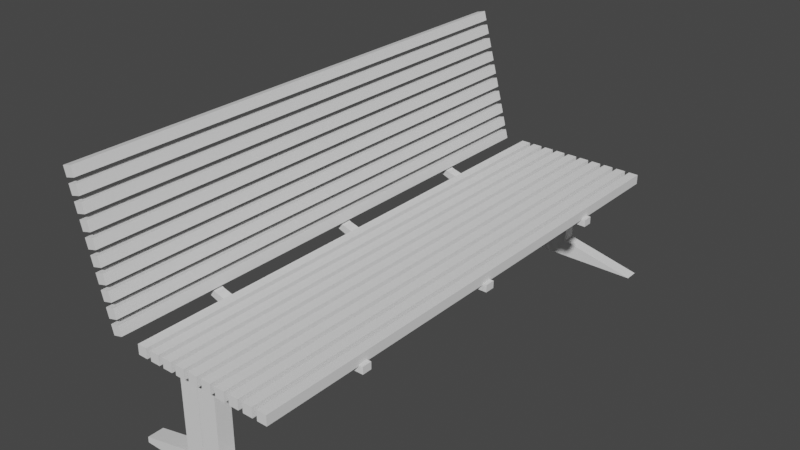 # Source: Bench.blend  (saved by Blender 2.80.75; exported with 4.5.12 LTS)
import bpy
from mathutils import Matrix  # noqa: F401  (used for matrix-valued properties, if any)

bpy.ops.wm.read_factory_settings(use_empty=True)
scene = bpy.context.scene
scene.name = 'Scene'

# ---- collections
col_collection = bpy.data.collections.new('Collection'); scene.collection.children.link(col_collection)

# ---- world
world_world = bpy.data.worlds.new('World'); scene.world = world_world
world_world.use_nodes = True; world_world.node_tree.nodes.clear()
_N = world_world.node_tree.nodes; _L = world_world.node_tree.links
n0 = _N.new('ShaderNodeOutputWorld'); n0.name = 'World Output'; n0.location = (300, 300)
n1 = _N.new('ShaderNodeBackground'); n1.name = 'Background'; n1.location = (10, 300)
n1.inputs[0].default_value = (0.05088, 0.05088, 0.05088, 1.0)
_L.new(n1.outputs[0], n0.inputs[0])
n0.is_active_output = True
world_world.color = (0.05088, 0.05088, 0.05088)
world_world.use_sun_shadow = False
world_world.sun_shadow_jitter_overblur = 0.0

# ---- meshes
me_cube_001 = bpy.data.meshes.new('Cube.001')
me_cube_001.from_pydata([(-0.7271, -1.0, -1.0), (-0.7271, 1.0, -1.0), (1.0, -1.0, -0.9998), (1.0, 1.0, -0.9998), (-0.3463, -0.6918, -0.0003724), (0.9031, -0.6918, -0.0003724), (-0.3463, -0.6918, -0.07409), (0.9031, -0.6918, -0.07409), (-0.3463, -0.6511, -0.0003724), (-0.3463, -0.6511, -0.07409), (0.9031, -0.6511, -0.0003724), (0.9031, -0.6511, -0.07409), (-0.3463, 0.6918, -0.0003724), (-0.3463, 0.6918, -0.07409), (0.9031, 0.6918, -0.0003724), (0.9031, 0.6918, -0.07409), (0.9031, 0.6511, -0.0003724), (0.9031, 0.6511, -0.07409), (-0.3463, 0.6511, -0.0003724), (-0.3463, 0.6511, -0.07409), (0.9031, 0.0217, -0.0003724), (0.9031, -0.0217, -0.0003724), (0.9031, 0.0217, -0.07409), (0.9031, -0.0217, -0.07409), (-0.3463, -0.0217, -0.0003724), (-0.3463, 0.0217, -0.0003724), (-0.3463, -0.0217, -0.07409), (-0.3463, 0.0217, -0.07409), (-0.6664, -0.6918, -0.005305), (-0.7282, -0.6918, -0.06915), (-0.6664, -0.6511, -0.005305), (-0.7282, -0.6511, -0.06915), (-0.6664, 0.6511, -0.005305), (-0.6664, 0.6918, -0.005305), (-0.7282, 0.6511, -0.06915), (-0.7282, 0.6918, -0.06915), (-0.6664, -0.0217, -0.005305), (-0.6664, 0.0217, -0.005305), (-0.7282, -0.0217, -0.06915), (-0.7282, 0.0217, -0.06915), (-0.7977, -0.6918, 0.03158), (-0.9197, -0.6918, -0.0002212), (-0.7977, -0.6511, 0.03158), (-0.9197, -0.6511, -0.0002212), (-0.7977, 0.6511, 0.03158), (-0.7977, 0.6918, 0.03158), (-0.9197, 0.6511, -0.0002211), (-0.9197, 0.6918, -0.000221), (-0.7977, -0.0217, 0.03158), (-0.7977, 0.0217, 0.03158), (-0.9197, -0.0217, -0.0002211), (-0.9197, 0.0217, -0.0002211), (-0.9095, -0.6918, 0.08409), (-1.007, -0.6918, 0.0546), (-0.9095, -0.6511, 0.08409), (-1.007, -0.6511, 0.0546), (-0.9095, 0.6511, 0.08409), (-0.9095, 0.6918, 0.08409), (-1.007, 0.6511, 0.0546), (-1.007, 0.6918, 0.0546), (-0.9095, -0.0217, 0.08409), (-0.9095, 0.0217, 0.08409), (-1.007, -0.0217, 0.0546), (-1.007, 0.0217, 0.0546), (-0.927, -0.6918, 0.1404), (-0.9694, -0.6918, 0.2823), (-0.927, -0.6511, 0.1404), (-0.9694, -0.6511, 0.2823), (-0.927, 0.6511, 0.1404), (-0.927, 0.6918, 0.1404), (-0.9694, 0.6511, 0.2823), (-0.9694, 0.6918, 0.2823), (-0.927, -0.0217, 0.1404), (-0.927, 0.0217, 0.1404), (-0.9694, -0.0217, 0.2823), (-0.9694, 0.0217, 0.2823), (0.1957, 1.0, -1.0), (-0.1957, 1.0, -1.0), (-0.1957, -1.0, -1.0), (0.1957, -1.0, -1.0), (0.182, -1.014, -0.07409), (-0.182, -1.014, -0.07409), (-0.182, 1.014, -0.07359), (0.182, 1.014, -0.07359), (-0.1957, -0.6918, -0.0003724), (0.1957, -0.6918, -0.0003724), (-0.1957, -0.6511, -0.0003724), (0.1957, -0.6511, -0.0003724), (-0.1957, 0.6918, -0.0003724), (0.1957, 0.6918, -0.0003724), (-0.1957, 0.6511, -0.0003724), (0.1957, 0.6511, -0.0003724), (-0.1957, 0.0217, -0.0003724), (0.1957, 0.0217, -0.0003724), (-0.1957, -0.0217, -0.0003724), (0.1957, -0.0217, -0.0003724), (-0.7271, 1.0, -0.9429), (-0.7271, -1.0, -0.9429), (-0.1957, 1.0, -0.8163), (0.1957, 1.0, -0.8163), (0.1957, -1.0, -0.8163), (-0.1957, -1.0, -0.8163), (-0.7271, 1.059, -0.9429), (-0.7271, 1.059, -1.0), (-0.1957, 1.059, -1.0), (1.0, 1.059, -0.9998), (0.1957, 1.059, -1.0), (-0.182, 1.045, -0.07309), (0.182, 1.045, -0.07309), (-0.1957, 1.059, -0.8163), (0.1957, 1.059, -0.8163), (1.0, -1.066, -0.9998), (0.1957, -1.066, -1.0), (-0.7271, -1.066, -1.0), (-0.1957, -1.066, -1.0), (0.182, -1.052, -0.07409), (-0.182, -1.052, -0.07409), (0.1957, -1.066, -0.8163), (-0.1957, -1.066, -0.8163), (-0.7271, -1.066, -0.9429), (0.822, -0.6918, -0.0003724), (0.9031, -0.6918, -0.0003724), (0.822, -0.6511, -0.0003724), (0.9031, -0.6511, -0.0003724), (0.822, 0.6918, -0.0003724), (0.9031, 0.6918, -0.0003724), (0.822, 0.6511, -0.0003724), (0.9031, 0.6511, -0.0003724), (0.822, 0.0217, -0.0003724), (0.9031, 0.0217, -0.0003724), (0.822, -0.0217, -0.0003724), (0.9031, -0.0217, -0.0003724), (0.7248, -0.6918, -0.0003724), (0.7248, -0.6511, -0.0003724), (0.7248, 0.6918, -0.0003724), (0.7248, 0.6511, -0.0003724), (0.7248, 0.0217, -0.0003724), (0.7248, -0.0217, -0.0003724), (0.1957, -1.0, -0.07409), (-0.1957, -1.0, -0.07409), (0.1957, -1.066, -0.07409), (-0.1957, -1.066, -0.07409), (0.182, -1.014, -0.02409), (-0.182, -1.014, -0.02409), (0.182, -1.052, -0.02409), (-0.182, -1.052, -0.02409), (-0.1957, 1.0, -0.07409), (0.1957, 1.0, -0.07409), (-0.1957, 1.059, -0.07409), (0.1957, 1.059, -0.07409), (-0.182, 1.014, -0.02359), (0.182, 1.014, -0.02359), (-0.182, 1.045, -0.02309), (0.182, 1.045, -0.02309), (0.003914, 1.0, -1.0), (-0.003914, 1.0, -1.0), (-0.003914, 1.0, -0.07409), (0.003914, 1.0, -0.07409), (0.003914, 1.059, -1.0), (-0.003914, 1.059, -1.0), (-0.003914, 1.059, -0.07409), (0.003914, 1.059, -0.07409), (-0.003914, 1.059, -0.8163), (0.003914, 1.059, -0.8163), (-0.003914, 1.0, -0.8163), (0.003914, 1.0, -0.8163), (-0.00364, 1.045, -0.07309), (0.00364, 1.045, -0.07309), (-0.00364, 1.045, -0.02309), (0.00364, 1.045, -0.02309), (-0.003914, -1.0, -1.0), (0.003914, -1.0, -1.0), (0.003914, -1.0, -0.07409), (-0.003914, -1.0, -0.07409), (-0.003914, -1.066, -1.0), (0.003914, -1.066, -1.0), (0.003914, -1.066, -0.07409), (-0.003914, -1.066, -0.07409), (0.003914, -1.066, -0.8163), (-0.003914, -1.066, -0.8163), (0.003914, -1.0, -0.8163), (-0.003914, -1.0, -0.8163), (0.00364, -1.014, -0.07409), (-0.00364, -1.014, -0.07409), (0.00364, -1.052, -0.07409), (-0.00364, -1.052, -0.07409), (0.00364, -1.014, -0.02409), (-0.00364, -1.014, -0.02409), (0.00364, -1.052, -0.02409), (-0.00364, -1.052, -0.02409), (-0.003914, -1.054, -1.0), (0.003914, -1.054, -1.0), (0.003914, -1.054, -0.07409), (-0.003914, -1.054, -0.07409), (0.003914, -1.054, -0.8163), (-0.003914, -1.054, -0.8163), (0.00364, -1.041, -0.07409), (-0.00364, -1.041, -0.07409), (0.003914, 1.046, -1.0), (-0.003914, 1.046, -1.0), (-0.003914, 1.046, -0.07409), (0.003914, 1.046, -0.07409), (-0.003914, 1.046, -0.8163), (0.003914, 1.046, -0.8163), (-0.00364, 1.032, -0.07309), (0.00364, 1.032, -0.07309)], [], [(11, 10, 5, 7), (86, 8, 4, 84), (6, 4, 28, 29), (19, 18, 32, 34), (15, 14, 16, 17), (88, 12, 18, 90), (27, 26, 38, 39), (22, 20, 21, 23), (92, 25, 24, 94), (28, 30, 42, 40), (37, 39, 51, 49), (32, 33, 45, 44), (25, 27, 39, 37), (4, 8, 30, 28), (13, 19, 34, 35), (8, 9, 31, 30), (18, 12, 33, 32), (9, 6, 29, 31), (24, 25, 37, 36), (26, 24, 36, 38), (12, 13, 35, 33), (40, 42, 54, 52), (49, 51, 63, 61), (44, 45, 57, 56), (36, 37, 49, 48), (35, 34, 46, 47), (31, 29, 41, 43), (39, 38, 50, 51), (33, 35, 47, 45), (30, 31, 43, 42), (38, 36, 48, 50), (29, 28, 40, 41), (34, 32, 44, 46), (61, 63, 75, 73), (56, 57, 69, 68), (58, 56, 68, 70), (48, 49, 61, 60), (47, 46, 58, 59), (43, 41, 53, 55), (51, 50, 62, 63), (45, 47, 59, 57), (42, 43, 55, 54), (50, 48, 60, 62), (41, 40, 52, 53), (46, 44, 56, 58), (65, 64, 66, 67), (70, 68, 69, 71), (74, 72, 73, 75), (52, 54, 66, 64), (60, 61, 73, 72), (59, 58, 70, 71), (55, 53, 65, 67), (63, 62, 74, 75), (57, 59, 71, 69), (54, 55, 67, 66), (62, 60, 72, 74), (53, 52, 64, 65), (136, 93, 95, 137), (93, 92, 94, 95), (134, 89, 91, 135), (89, 88, 90, 91), (133, 87, 85, 132), (87, 86, 84, 85), (77, 1, 103, 104), (101, 97, 119, 118), (100, 138, 140, 117), (79, 2, 111, 112), (3, 76, 106, 105), (1, 96, 102, 103), (2, 100, 117, 111), (163, 161, 149, 110), (158, 163, 110, 106), (103, 102, 109, 104), (106, 110, 105), (98, 146, 148, 109), (96, 98, 109, 102), (155, 77, 104, 159), (107, 82, 150, 152), (147, 99, 110, 149), (99, 3, 105, 110), (3, 99, 76), (157, 165, 99, 147), (155, 164, 98, 77), (179, 177, 141, 118), (174, 179, 118, 114), (111, 117, 112), (114, 118, 119, 113), (81, 116, 145, 143), (97, 0, 113, 119), (139, 101, 118, 141), (0, 78, 114, 113), (171, 79, 112, 175), (2, 79, 100), (0, 97, 101, 78), (173, 181, 101, 139), (171, 180, 100, 79), (10, 123, 121, 5), (14, 125, 127, 16), (20, 129, 131, 21), (122, 133, 132, 120), (124, 134, 135, 126), (128, 136, 137, 130), (127, 125, 124, 126), (96, 1, 77, 98), (123, 122, 120, 121), (131, 129, 128, 130), (18, 90, 91, 135, 126, 127, 16, 17, 19), (125, 14, 15, 13, 12, 88, 89, 134, 124), (19, 13, 15, 17), (94, 24, 26, 23, 21, 131, 130, 137, 95), (25, 92, 93, 136, 128, 129, 20, 22, 27), (22, 23, 26, 27), (84, 4, 6, 7, 5, 121, 120, 132, 85), (123, 122, 133, 87, 86, 8, 9, 11, 10), (11, 7, 6, 9), (182, 80, 138, 172), (185, 116, 141, 177), (80, 115, 140, 138), (116, 81, 139, 141), (187, 143, 145, 189), (184, 115, 144, 188), (115, 80, 142, 144), (143, 187, 186, 142, 151, 150), (83, 82, 146, 156, 157, 147), (167, 108, 149, 161), (82, 107, 148, 146), (108, 83, 147, 149), (150, 151, 153, 169, 168, 152), (82, 83, 151, 150), (83, 108, 153, 151), (166, 107, 152, 168), (142, 80, 83, 151), (81, 143, 150, 82), (80, 182, 183, 81, 82, 83), (108, 167, 169, 153), (167, 166, 168, 169), (107, 166, 160, 148), (159, 162, 202, 199), (76, 99, 165, 154), (154, 165, 164, 155), (146, 98, 164, 156), (156, 164, 165, 157), (76, 154, 158, 106), (154, 155, 159, 158), (104, 109, 162, 159), (162, 160, 200, 202), (109, 148, 160, 162), (167, 161, 201, 205), (116, 185, 189, 145), (185, 184, 188, 189), (142, 186, 188, 144), (186, 187, 189, 188), (115, 184, 176, 140), (174, 175, 191, 190), (81, 183, 173, 139), (183, 182, 172, 173), (78, 101, 181, 170), (170, 181, 180, 171), (138, 100, 180, 172), (172, 180, 181, 173), (78, 170, 174, 114), (170, 171, 175, 174), (112, 117, 178, 175), (176, 184, 196, 192), (117, 140, 176, 178), (179, 174, 190, 195), (196, 197, 193, 192), (191, 194, 195, 190), (194, 192, 193, 195), (178, 176, 192, 194), (185, 177, 193, 197), (175, 178, 194, 191), (177, 179, 195, 193), (184, 185, 197, 196), (204, 205, 201, 200), (199, 202, 203, 198), (202, 200, 201, 203), (166, 167, 205, 204), (161, 163, 203, 201), (160, 166, 204, 200), (163, 158, 198, 203), (158, 159, 199, 198)])
_uv = me_cube_001.uv_layers.new(name='UVMap')
_uv.uv.foreach_set('vector', [0.5809, 0.6667, 0.625, 0.6667, 0.625, 0.6667, 0.5809, 0.6667, 0.7917, 0.6667, 0.875, 0.6667, 0.875, 0.6667, 0.7917, 0.6667, 0.5809, 0.08333, 0.625, 0.08333, 0.625, 0.08333, 0.5809, 0.08333, 0.5809, 0.1667, 0.625, 0.1667, 0.625, 0.1667, 0.5809, 0.1667, 0.5809, 0.5833, 0.625, 0.5833, 0.625, 0.5833, 0.5809, 0.5833, 0.7917, 0.5833, 0.875, 0.5833, 0.875, 0.5833, 0.7917, 0.5833, 0.5809, 0.1389, 0.5809, 0.1111, 0.5809, 0.1111, 0.5809, 0.1389, 0.5809, 0.6111, 0.625, 0.6111, 0.625, 0.6389, 0.5809, 0.6389, 0.7917, 0.6111, 0.875, 0.6111, 0.875, 0.6389, 0.7917, 0.6389, 0.875, 0.6667, 0.875, 0.6667, 0.875, 0.6667, 0.875, 0.6667, 0.625, 0.1389, 0.5809, 0.1389, 0.5809, 0.1389, 0.625, 0.1389, 0.875, 0.5833, 0.875, 0.5833, 0.875, 0.5833, 0.875, 0.5833, 0.625, 0.1389, 0.5809, 0.1389, 0.5809, 0.1389, 0.625, 0.1389, 0.875, 0.6667, 0.875, 0.6667, 0.875, 0.6667, 0.875, 0.6667, 0.5809, 0.1667, 0.5809, 0.1667, 0.5809, 0.1667, 0.5809, 0.1667, 0.625, 0.08333, 0.5809, 0.08333, 0.5809, 0.08333, 0.625, 0.08333, 0.875, 0.5833, 0.875, 0.5833, 0.875, 0.5833, 0.875, 0.5833, 0.5809, 0.08333, 0.5809, 0.08333, 0.5809, 0.08333, 0.5809, 0.08333, 0.875, 0.6389, 0.875, 0.6111, 0.875, 0.6111, 0.875, 0.6389, 0.5809, 0.1111, 0.625, 0.1111, 0.625, 0.1111, 0.5809, 0.1111, 0.625, 0.1667, 0.5809, 0.1667, 0.5809, 0.1667, 0.625, 0.1667, 0.875, 0.6667, 0.875, 0.6667, 0.875, 0.6667, 0.875, 0.6667, 0.625, 0.1389, 0.5809, 0.1389, 0.5809, 0.1389, 0.625, 0.1389, 0.875, 0.5833, 0.875, 0.5833, 0.875, 0.5833, 0.875, 0.5833, 0.875, 0.6389, 0.875, 0.6111, 0.875, 0.6111, 0.875, 0.6389, 0.5809, 0.1667, 0.5809, 0.1667, 0.5809, 0.1667, 0.5809, 0.1667, 0.5809, 0.08333, 0.5809, 0.08333, 0.5809, 0.08333, 0.5809, 0.08333, 0.5809, 0.1389, 0.5809, 0.1111, 0.5809, 0.1111, 0.5809, 0.1389, 0.625, 0.1667, 0.5809, 0.1667, 0.5809, 0.1667, 0.625, 0.1667, 0.625, 0.08333, 0.5809, 0.08333, 0.5809, 0.08333, 0.625, 0.08333, 0.5809, 0.1111, 0.625, 0.1111, 0.625, 0.1111, 0.5809, 0.1111, 0.5809, 0.08333, 0.625, 0.08333, 0.625, 0.08333, 0.5809, 0.08333, 0.5809, 0.1667, 0.625, 0.1667, 0.625, 0.1667, 0.5809, 0.1667, 0.625, 0.1389, 0.5809, 0.1389, 0.5809, 0.1389, 0.625, 0.1389, 0.875, 0.5833, 0.875, 0.5833, 0.875, 0.5833, 0.875, 0.5833, 0.5809, 0.1667, 0.625, 0.1667, 0.625, 0.1667, 0.5809, 0.1667, 0.875, 0.6389, 0.875, 0.6111, 0.875, 0.6111, 0.875, 0.6389, 0.5809, 0.1667, 0.5809, 0.1667, 0.5809, 0.1667, 0.5809, 0.1667, 0.5809, 0.08333, 0.5809, 0.08333, 0.5809, 0.08333, 0.5809, 0.08333, 0.5809, 0.1389, 0.5809, 0.1111, 0.5809, 0.1111, 0.5809, 0.1389, 0.625, 0.1667, 0.5809, 0.1667, 0.5809, 0.1667, 0.625, 0.1667, 0.625, 0.08333, 0.5809, 0.08333, 0.5809, 0.08333, 0.625, 0.08333, 0.5809, 0.1111, 0.625, 0.1111, 0.625, 0.1111, 0.5809, 0.1111, 0.5809, 0.08333, 0.625, 0.08333, 0.625, 0.08333, 0.5809, 0.08333, 0.5809, 0.1667, 0.625, 0.1667, 0.625, 0.1667, 0.5809, 0.1667, 0.5809, 0.08333, 0.625, 0.08333, 0.625, 0.08333, 0.5809, 0.08333, 0.5809, 0.1667, 0.625, 0.1667, 0.625, 0.1667, 0.5809, 0.1667, 0.5809, 0.1111, 0.625, 0.1111, 0.625, 0.1389, 0.5809, 0.1389, 0.875, 0.6667, 0.875, 0.6667, 0.875, 0.6667, 0.875, 0.6667, 0.875, 0.6389, 0.875, 0.6111, 0.875, 0.6111, 0.875, 0.6389, 0.5809, 0.1667, 0.5809, 0.1667, 0.5809, 0.1667, 0.5809, 0.1667, 0.5809, 0.08333, 0.5809, 0.08333, 0.5809, 0.08333, 0.5809, 0.08333, 0.5809, 0.1389, 0.5809, 0.1111, 0.5809, 0.1111, 0.5809, 0.1389, 0.625, 0.1667, 0.5809, 0.1667, 0.5809, 0.1667, 0.625, 0.1667, 0.625, 0.08333, 0.5809, 0.08333, 0.5809, 0.08333, 0.625, 0.08333, 0.5809, 0.1111, 0.625, 0.1111, 0.625, 0.1111, 0.5809, 0.1111, 0.5809, 0.08333, 0.625, 0.08333, 0.625, 0.08333, 0.5809, 0.08333, 0.6528, 0.6111, 0.7083, 0.6111, 0.7083, 0.6389, 0.6528, 0.6389, 0.7083, 0.6111, 0.7917, 0.6111, 0.7917, 0.6389, 0.7083, 0.6389, 0.6528, 0.5833, 0.7083, 0.5833, 0.7083, 0.5833, 0.6528, 0.5833, 0.7083, 0.5833, 0.7917, 0.5833, 0.7917, 0.5833, 0.7083, 0.5833, 0.6528, 0.6667, 0.7083, 0.6667, 0.7083, 0.6667, 0.6528, 0.6667, 0.7083, 0.6667, 0.7917, 0.6667, 0.7917, 0.6667, 0.7083, 0.6667, 0.0, 0.0, 0.0, 0.0, 0.0, 0.0, 0.0, 0.0, 0.0, 0.0, 0.0, 0.0, 0.0, 0.0, 0.0, 0.0, 0.0, 0.0, 0.0, 0.0, 0.0, 0.0, 0.0, 0.0, 0.0, 0.0, 0.0, 0.0, 0.0, 0.0, 0.0, 0.0, 0.0, 0.0, 0.0, 0.0, 0.0, 0.0, 0.0, 0.0, 0.0, 0.0, 0.0, 0.0, 0.0, 0.0, 0.0, 0.0, 0.0, 0.0, 0.0, 0.0, 0.0, 0.0, 0.0, 0.0, 0.4158, 0.3889, 0.5809, 0.3889, 0.5809, 0.4167, 0.4158, 0.4167, 0.375, 0.3889, 0.4158, 0.3889, 0.4158, 0.4167, 0.375, 0.4167, 0.375, 0.25, 0.4158, 0.25, 0.4158, 0.3333, 0.375, 0.3333, 0.375, 0.4167, 0.4158, 0.4167, 0.375, 0.5, 0.0, 0.0, 0.0, 0.0, 0.0, 0.0, 0.0, 0.0, 0.0, 0.0, 0.0, 0.0, 0.0, 0.0, 0.0, 0.0, 0.0, 0.0, 0.0, 0.0, 0.0, 0.0, 0.0, 0.0, 0.5809, 0.3362, 0.5809, 0.3362, 0.5809, 0.3362, 0.5809, 0.3362, 0.0, 0.0, 0.0, 0.0, 0.0, 0.0, 0.0, 0.0, 0.0, 0.0, 0.0, 0.0, 0.0, 0.0, 0.0, 0.0, 0.0, 0.0, 0.0, 0.0, 0.0, 0.0, 0.0, 0.0, 0.0, 0.0, 0.0, 0.0, 0.0, 0.0, 0.0, 0.0, 0.0, 0.0, 0.0, 0.0, 0.0, 0.0, 0.4158, 0.8889, 0.5809, 0.8889, 0.5809, 0.9167, 0.4158, 0.9167, 0.375, 0.8889, 0.4158, 0.8889, 0.4158, 0.9167, 0.375, 0.9167, 0.4158, 0.75, 0.4158, 0.8333, 0.375, 0.8333, 0.375, 0.9167, 0.4158, 0.9167, 0.4158, 1.0, 0.375, 1.0, 0.5809, 0.9138, 0.5809, 0.9138, 0.5809, 0.9138, 0.5809, 0.9138, 0.0, 0.0, 0.0, 0.0, 0.0, 0.0, 0.0, 0.0, 0.0, 0.0, 0.0, 0.0, 0.0, 0.0, 0.0, 0.0, 0.0, 0.0, 0.0, 0.0, 0.0, 0.0, 0.0, 0.0, 0.0, 0.0, 0.0, 0.0, 0.0, 0.0, 0.0, 0.0, 0.0, 0.0, 0.0, 0.0, 0.0, 0.0, 0.0, 0.0, 0.0, 0.0, 0.0, 0.0, 0.0, 0.0, 0.0, 0.0, 0.0, 0.0, 0.0, 0.0, 0.0, 0.0, 0.0, 0.0, 0.0, 0.0, 0.0, 0.0, 0.0, 0.0, 0.625, 0.6667, 0.625, 0.6667, 0.625, 0.6667, 0.625, 0.6667, 0.625, 0.5833, 0.625, 0.5833, 0.625, 0.5833, 0.625, 0.5833, 0.625, 0.6111, 0.625, 0.6111, 0.625, 0.6389, 0.625, 0.6389, 0.625, 0.6667, 0.6528, 0.6667, 0.6528, 0.6667, 0.625, 0.6667, 0.625, 0.5833, 0.6528, 0.5833, 0.6528, 0.5833, 0.625, 0.5833, 0.625, 0.6111, 0.6528, 0.6111, 0.6528, 0.6389, 0.625, 0.6389, 0.625, 0.5833, 0.625, 0.5833, 0.625, 0.5833, 0.625, 0.5833, 0.0, 0.0, 0.0, 0.0, 0.0, 0.0, 0.0, 0.0, 0.625, 0.6667, 0.625, 0.6667, 0.625, 0.6667, 0.625, 0.6667, 0.625, 0.6389, 0.625, 0.6111, 0.625, 0.6111, 0.625, 0.6389, 0.0, 0.0, 0.0, 0.0, 0.0, 0.0, 0.0, 0.0, 0.0, 0.0, 0.0, 0.0, 0.0, 0.0, 0.0, 0.0, 0.0, 0.0, 0.0, 0.0, 0.0, 0.0, 0.0, 0.0, 0.0, 0.0, 0.0, 0.0, 0.0, 0.0, 0.0, 0.0, 0.0, 0.0, 0.0, 0.0, 0.0, 0.0, 0.0, 0.0, 0.5809, 0.5833, 0.0, 0.0, 0.0, 0.0, 0.0, 0.0, 0.0, 0.0, 0.0, 0.0, 0.0, 0.0, 0.0, 0.0, 0.0, 0.0, 0.0, 0.0, 0.0, 0.0, 0.0, 0.0, 0.0, 0.0, 0.0, 0.0, 0.0, 0.0, 0.0, 0.0, 0.0, 0.0, 0.0, 0.0, 0.0, 0.0, 0.0, 0.0, 0.0, 0.0, 0.0, 0.0, 0.5809, 0.1111, 0.0, 0.0, 0.0, 0.0, 0.0, 0.0, 0.0, 0.0, 0.0, 0.0, 0.0, 0.0, 0.0, 0.0, 0.0, 0.0, 0.0, 0.0, 0.0, 0.0, 0.0, 0.0, 0.0, 0.0, 0.0, 0.0, 0.0, 0.0, 0.0, 0.0, 0.0, 0.0, 0.0, 0.0, 0.0, 0.0, 0.0, 0.0, 0.0, 0.0, 0.0, 0.0, 0.5809, 0.08333, 0.0, 0.0, 0.5809, 0.8621, 0.5809, 0.8362, 0.5809, 0.8333, 0.5809, 0.8611, 0.5809, 0.8879, 0.5809, 0.9138, 0.5809, 0.9167, 0.5809, 0.8889, 0.5809, 0.8362, 0.5809, 0.8362, 0.5809, 0.8333, 0.5809, 0.8333, 0.5809, 0.9138, 0.5809, 0.9138, 0.5809, 0.9167, 0.5809, 0.9167, 0.5809, 0.8879, 0.5809, 0.9138, 0.5809, 0.9138, 0.5809, 0.8879, 0.5809, 0.8621, 0.5809, 0.8362, 0.5809, 0.8362, 0.5809, 0.8621, 0.5809, 0.8362, 0.5809, 0.8362, 0.5809, 0.8362, 0.5809, 0.8362, 0.5809, 0.9138, 0.5809, 0.8879, 0.5809, 0.8621, 0.5809, 0.8362, 0.5809, 0.8362, 0.5809, 0.9138, 0.5809, 0.4138, 0.5809, 0.3362, 0.5809, 0.3333, 0.5809, 0.3611, 0.5809, 0.3889, 0.5809, 0.4167, 0.5809, 0.3879, 0.5809, 0.4138, 0.5809, 0.4167, 0.5809, 0.3889, 0.5809, 0.3362, 0.5809, 0.3362, 0.5809, 0.3333, 0.5809, 0.3333, 0.5809, 0.4138, 0.5809, 0.4138, 0.5809, 0.4167, 0.5809, 0.4167, 0.5809, 0.3362, 0.5809, 0.4138, 0.5809, 0.4138, 0.5809, 0.3879, 0.5809, 0.3621, 0.5809, 0.3362, 0.5809, 0.3362, 0.5809, 0.4138, 0.5809, 0.4138, 0.5809, 0.3362, 0.5809, 0.4138, 0.5809, 0.4138, 0.5809, 0.4138, 0.5809, 0.4138, 0.5809, 0.3621, 0.5809, 0.3362, 0.5809, 0.3362, 0.5809, 0.3621, 0.5809, 0.8362, 0.5809, 0.8362, 0.5809, 0.8362, 0.5809, 0.8362, 0.5809, 0.9138, 0.5809, 0.9138, 0.5809, 0.9138, 0.5809, 0.9138, 0.5809, 0.8362, 0.5809, 0.8621, 0.5809, 0.8879, 0.5809, 0.9138, 0.5809, 0.9138, 0.5809, 0.8362, 0.5809, 0.4138, 0.5809, 0.3879, 0.5809, 0.3879, 0.5809, 0.4138, 0.5809, 0.3879, 0.5809, 0.3621, 0.5809, 0.3621, 0.5809, 0.3879, 0.5809, 0.3362, 0.5809, 0.3621, 0.5809, 0.3611, 0.5809, 0.3333, 0.375, 0.3611, 0.4158, 0.3611, 0.4158, 0.3611, 0.375, 0.3611, 0.0, 0.0, 0.0, 0.0, 0.0, 0.0, 0.0, 0.0, 0.0, 0.0, 0.0, 0.0, 0.0, 0.0, 0.0, 0.0, 0.0, 0.0, 0.0, 0.0, 0.0, 0.0, 0.0, 0.0, 0.0, 0.0, 0.0, 0.0, 0.0, 0.0, 0.0, 0.0, 0.0, 0.0, 0.0, 0.0, 0.0, 0.0, 0.0, 0.0, 0.0, 0.0, 0.0, 0.0, 0.0, 0.0, 0.0, 0.0, 0.375, 0.3333, 0.4158, 0.3333, 0.4158, 0.3611, 0.375, 0.3611, 0.4158, 0.3611, 0.5809, 0.3611, 0.5809, 0.3611, 0.4158, 0.3611, 0.4158, 0.3333, 0.5809, 0.3333, 0.5809, 0.3611, 0.4158, 0.3611, 0.5809, 0.3879, 0.5809, 0.3889, 0.5809, 0.3889, 0.5809, 0.3879, 0.5809, 0.9138, 0.5809, 0.8879, 0.5809, 0.8879, 0.5809, 0.9138, 0.5809, 0.8879, 0.5809, 0.8621, 0.5809, 0.8621, 0.5809, 0.8879, 0.5809, 0.8362, 0.5809, 0.8621, 0.5809, 0.8621, 0.5809, 0.8362, 0.5809, 0.8621, 0.5809, 0.8879, 0.5809, 0.8879, 0.5809, 0.8621, 0.5809, 0.8362, 0.5809, 0.8621, 0.5809, 0.8611, 0.5809, 0.8333, 0.0, 0.0, 0.0, 0.0, 0.0, 0.0, 0.0, 0.0, 0.5809, 0.9138, 0.5809, 0.8879, 0.5809, 0.8889, 0.5809, 0.9167, 0.5809, 0.8879, 0.5809, 0.8621, 0.5809, 0.8611, 0.5809, 0.8889, 0.0, 0.0, 0.0, 0.0, 0.0, 0.0, 0.0, 0.0, 0.0, 0.0, 0.0, 0.0, 0.0, 0.0, 0.0, 0.0, 0.0, 0.0, 0.0, 0.0, 0.0, 0.0, 0.0, 0.0, 0.0, 0.0, 0.0, 0.0, 0.0, 0.0, 0.0, 0.0, 0.0, 0.0, 0.0, 0.0, 0.0, 0.0, 0.0, 0.0, 0.0, 0.0, 0.0, 0.0, 0.0, 0.0, 0.0, 0.0, 0.375, 0.8333, 0.4158, 0.8333, 0.4158, 0.8611, 0.375, 0.8611, 0.5809, 0.8611, 0.5809, 0.8621, 0.5809, 0.8621, 0.5809, 0.8611, 0.4158, 0.8333, 0.5809, 0.8333, 0.5809, 0.8611, 0.4158, 0.8611, 0.4158, 0.8889, 0.375, 0.8889, 0.375, 0.8889, 0.4158, 0.8889, 0.5809, 0.8621, 0.5809, 0.8879, 0.5809, 0.8889, 0.5809, 0.8611, 0.375, 0.8611, 0.4158, 0.8611, 0.4158, 0.8889, 0.375, 0.8889, 0.4158, 0.8611, 0.5809, 0.8611, 0.5809, 0.8889, 0.4158, 0.8889, 0.4158, 0.8611, 0.5809, 0.8611, 0.5809, 0.8611, 0.4158, 0.8611, 0.5809, 0.8879, 0.5809, 0.8889, 0.5809, 0.8889, 0.5809, 0.8879, 0.375, 0.8611, 0.4158, 0.8611, 0.4158, 0.8611, 0.375, 0.8611, 0.5809, 0.8889, 0.4158, 0.8889, 0.4158, 0.8889, 0.5809, 0.8889, 0.5809, 0.8621, 0.5809, 0.8879, 0.5809, 0.8879, 0.5809, 0.8621, 0.5809, 0.3621, 0.5809, 0.3879, 0.5809, 0.3889, 0.5809, 0.3611, 0.375, 0.3611, 0.4158, 0.3611, 0.4158, 0.3889, 0.375, 0.3889, 0.4158, 0.3611, 0.5809, 0.3611, 0.5809, 0.3889, 0.4158, 0.3889, 0.5809, 0.3621, 0.5809, 0.3879, 0.5809, 0.3879, 0.5809, 0.3621, 0.5809, 0.3889, 0.4158, 0.3889, 0.4158, 0.3889, 0.5809, 0.3889, 0.5809, 0.3611, 0.5809, 0.3621, 0.5809, 0.3621, 0.5809, 0.3611, 0.4158, 0.3889, 0.375, 0.3889, 0.375, 0.3889, 0.4158, 0.3889, 0.0, 0.0, 0.0, 0.0, 0.0, 0.0, 0.0, 0.0])
me_cube_001.use_remesh_preserve_volume = False
me_cube_001.use_remesh_preserve_attributes = False
me_cube_001.use_mirror_vertex_groups = False
me_cube_001.update()
me_cube_002 = bpy.data.meshes.new('Cube.002')
me_cube_002.from_pydata([(-1.0, -1.0, -1.0), (-1.0, -1.0, 1.0), (-1.0, 1.0, -1.0), (-1.0, 1.0, 1.0), (1.0, -1.0, -1.0), (1.0, -1.0, 1.0), (1.0, 1.0, -1.0), (1.0, 1.0, 1.0)], [], [(0, 1, 3, 2), (2, 3, 7, 6), (6, 7, 5, 4), (4, 5, 1, 0), (2, 6, 4, 0), (7, 3, 1, 5)])
_uv = me_cube_002.uv_layers.new(name='UVMap')
_uv.uv.foreach_set('vector', [0.375, 0.0, 0.625, 0.0, 0.625, 0.25, 0.375, 0.25, 0.375, 0.25, 0.625, 0.25, 0.625, 0.5, 0.375, 0.5, 0.375, 0.5, 0.625, 0.5, 0.625, 0.75, 0.375, 0.75, 0.375, 0.75, 0.625, 0.75, 0.625, 1.0, 0.375, 1.0, 0.125, 0.5, 0.375, 0.5, 0.375, 0.75, 0.125, 0.75, 0.625, 0.5, 0.875, 0.5, 0.875, 0.75, 0.625, 0.75])
me_cube_002.use_remesh_preserve_volume = False
me_cube_002.use_remesh_preserve_attributes = False
me_cube_002.use_mirror_vertex_groups = False
me_cube_002.update()
me_cube_003 = bpy.data.meshes.new('Cube.003')
me_cube_003.from_pydata([(-1.0, -1.0, -1.0), (-1.0, -1.0, 1.0), (-1.0, 1.0, -1.0), (-1.0, 1.0, 1.0), (1.0, -1.0, -1.0), (1.0, -1.0, 1.0), (1.0, 1.0, -1.0), (1.0, 1.0, 1.0)], [], [(0, 1, 3, 2), (2, 3, 7, 6), (6, 7, 5, 4), (4, 5, 1, 0), (2, 6, 4, 0), (7, 3, 1, 5)])
_uv = me_cube_003.uv_layers.new(name='UVMap')
_uv.uv.foreach_set('vector', [0.375, 0.0, 0.625, 0.0, 0.625, 0.25, 0.375, 0.25, 0.375, 0.25, 0.625, 0.25, 0.625, 0.5, 0.375, 0.5, 0.375, 0.5, 0.625, 0.5, 0.625, 0.75, 0.375, 0.75, 0.375, 0.75, 0.625, 0.75, 0.625, 1.0, 0.375, 1.0, 0.125, 0.5, 0.375, 0.5, 0.375, 0.75, 0.125, 0.75, 0.625, 0.5, 0.875, 0.5, 0.875, 0.75, 0.625, 0.75])
me_cube_003.use_remesh_preserve_volume = False
me_cube_003.use_remesh_preserve_attributes = False
me_cube_003.use_mirror_vertex_groups = False
me_cube_003.update()
me_cube_004 = bpy.data.meshes.new('Cube.004')
me_cube_004.from_pydata([(-1.0, -1.0, -1.0), (-1.0, -1.0, 1.0), (-1.0, 1.0, -1.0), (-1.0, 1.0, 1.0), (1.0, -1.0, -1.0), (1.0, -1.0, 1.0), (1.0, 1.0, -1.0), (1.0, 1.0, 1.0)], [], [(0, 1, 3, 2), (2, 3, 7, 6), (6, 7, 5, 4), (4, 5, 1, 0), (2, 6, 4, 0), (7, 3, 1, 5)])
_uv = me_cube_004.uv_layers.new(name='UVMap')
_uv.uv.foreach_set('vector', [0.375, 0.0, 0.625, 0.0, 0.625, 0.25, 0.375, 0.25, 0.375, 0.25, 0.625, 0.25, 0.625, 0.5, 0.375, 0.5, 0.375, 0.5, 0.625, 0.5, 0.625, 0.75, 0.375, 0.75, 0.375, 0.75, 0.625, 0.75, 0.625, 1.0, 0.375, 1.0, 0.125, 0.5, 0.375, 0.5, 0.375, 0.75, 0.125, 0.75, 0.625, 0.5, 0.875, 0.5, 0.875, 0.75, 0.625, 0.75])
me_cube_004.use_remesh_preserve_volume = False
me_cube_004.use_remesh_preserve_attributes = False
me_cube_004.use_mirror_vertex_groups = False
me_cube_004.update()
me_cube_005 = bpy.data.meshes.new('Cube.005')
me_cube_005.from_pydata([(-1.0, -1.0, -1.0), (-1.0, -1.0, 1.0), (-1.0, 1.0, -1.0), (-1.0, 1.0, 1.0), (1.0, -1.0, -1.0), (1.0, -1.0, 1.0), (1.0, 1.0, -1.0), (1.0, 1.0, 1.0)], [], [(0, 1, 3, 2), (2, 3, 7, 6), (6, 7, 5, 4), (4, 5, 1, 0), (2, 6, 4, 0), (7, 3, 1, 5)])
_uv = me_cube_005.uv_layers.new(name='UVMap')
_uv.uv.foreach_set('vector', [0.375, 0.0, 0.625, 0.0, 0.625, 0.25, 0.375, 0.25, 0.375, 0.25, 0.625, 0.25, 0.625, 0.5, 0.375, 0.5, 0.375, 0.5, 0.625, 0.5, 0.625, 0.75, 0.375, 0.75, 0.375, 0.75, 0.625, 0.75, 0.625, 1.0, 0.375, 1.0, 0.125, 0.5, 0.375, 0.5, 0.375, 0.75, 0.125, 0.75, 0.625, 0.5, 0.875, 0.5, 0.875, 0.75, 0.625, 0.75])
me_cube_005.use_remesh_preserve_volume = False
me_cube_005.use_remesh_preserve_attributes = False
me_cube_005.use_mirror_vertex_groups = False
me_cube_005.update()
me_cube_006 = bpy.data.meshes.new('Cube.006')
me_cube_006.from_pydata([(-1.0, -1.0, -1.0), (-1.0, -1.0, 1.0), (-1.0, 1.0, -1.0), (-1.0, 1.0, 1.0), (1.0, -1.0, -1.0), (1.0, -1.0, 1.0), (1.0, 1.0, -1.0), (1.0, 1.0, 1.0)], [], [(0, 1, 3, 2), (2, 3, 7, 6), (6, 7, 5, 4), (4, 5, 1, 0), (2, 6, 4, 0), (7, 3, 1, 5)])
_uv = me_cube_006.uv_layers.new(name='UVMap')
_uv.uv.foreach_set('vector', [0.375, 0.0, 0.625, 0.0, 0.625, 0.25, 0.375, 0.25, 0.375, 0.25, 0.625, 0.25, 0.625, 0.5, 0.375, 0.5, 0.375, 0.5, 0.625, 0.5, 0.625, 0.75, 0.375, 0.75, 0.375, 0.75, 0.625, 0.75, 0.625, 1.0, 0.375, 1.0, 0.125, 0.5, 0.375, 0.5, 0.375, 0.75, 0.125, 0.75, 0.625, 0.5, 0.875, 0.5, 0.875, 0.75, 0.625, 0.75])
me_cube_006.use_remesh_preserve_volume = False
me_cube_006.use_remesh_preserve_attributes = False
me_cube_006.use_mirror_vertex_groups = False
me_cube_006.update()
me_cube_007 = bpy.data.meshes.new('Cube.007')
me_cube_007.from_pydata([(-1.0, -1.0, -1.0), (-1.0, -1.0, 1.0), (-1.0, 1.0, -1.0), (-1.0, 1.0, 1.0), (1.0, -1.0, -1.0), (1.0, -1.0, 1.0), (1.0, 1.0, -1.0), (1.0, 1.0, 1.0)], [], [(0, 1, 3, 2), (2, 3, 7, 6), (6, 7, 5, 4), (4, 5, 1, 0), (2, 6, 4, 0), (7, 3, 1, 5)])
_uv = me_cube_007.uv_layers.new(name='UVMap')
_uv.uv.foreach_set('vector', [0.375, 0.0, 0.625, 0.0, 0.625, 0.25, 0.375, 0.25, 0.375, 0.25, 0.625, 0.25, 0.625, 0.5, 0.375, 0.5, 0.375, 0.5, 0.625, 0.5, 0.625, 0.75, 0.375, 0.75, 0.375, 0.75, 0.625, 0.75, 0.625, 1.0, 0.375, 1.0, 0.125, 0.5, 0.375, 0.5, 0.375, 0.75, 0.125, 0.75, 0.625, 0.5, 0.875, 0.5, 0.875, 0.75, 0.625, 0.75])
me_cube_007.use_remesh_preserve_volume = False
me_cube_007.use_remesh_preserve_attributes = False
me_cube_007.use_mirror_vertex_groups = False
me_cube_007.update()
me_cube_008 = bpy.data.meshes.new('Cube.008')
me_cube_008.from_pydata([(-1.0, -1.0, -1.0), (-1.0, -1.0, 1.0), (-1.0, 1.0, -1.0), (-1.0, 1.0, 1.0), (1.0, -1.0, -1.0), (1.0, -1.0, 1.0), (1.0, 1.0, -1.0), (1.0, 1.0, 1.0)], [], [(0, 1, 3, 2), (2, 3, 7, 6), (6, 7, 5, 4), (4, 5, 1, 0), (2, 6, 4, 0), (7, 3, 1, 5)])
_uv = me_cube_008.uv_layers.new(name='UVMap')
_uv.uv.foreach_set('vector', [0.375, 0.0, 0.625, 0.0, 0.625, 0.25, 0.375, 0.25, 0.375, 0.25, 0.625, 0.25, 0.625, 0.5, 0.375, 0.5, 0.375, 0.5, 0.625, 0.5, 0.625, 0.75, 0.375, 0.75, 0.375, 0.75, 0.625, 0.75, 0.625, 1.0, 0.375, 1.0, 0.125, 0.5, 0.375, 0.5, 0.375, 0.75, 0.125, 0.75, 0.625, 0.5, 0.875, 0.5, 0.875, 0.75, 0.625, 0.75])
me_cube_008.use_remesh_preserve_volume = False
me_cube_008.use_remesh_preserve_attributes = False
me_cube_008.use_mirror_vertex_groups = False
me_cube_008.update()
me_cube_009 = bpy.data.meshes.new('Cube.009')
me_cube_009.from_pydata([(-1.0, -1.0, -1.0), (-1.0, -1.0, 1.0), (-1.0, 1.0, -1.0), (-1.0, 1.0, 1.0), (1.0, -1.0, -1.0), (1.0, -1.0, 1.0), (1.0, 1.0, -1.0), (1.0, 1.0, 1.0)], [], [(0, 1, 3, 2), (2, 3, 7, 6), (6, 7, 5, 4), (4, 5, 1, 0), (2, 6, 4, 0), (7, 3, 1, 5)])
_uv = me_cube_009.uv_layers.new(name='UVMap')
_uv.uv.foreach_set('vector', [0.375, 0.0, 0.625, 0.0, 0.625, 0.25, 0.375, 0.25, 0.375, 0.25, 0.625, 0.25, 0.625, 0.5, 0.375, 0.5, 0.375, 0.5, 0.625, 0.5, 0.625, 0.75, 0.375, 0.75, 0.375, 0.75, 0.625, 0.75, 0.625, 1.0, 0.375, 1.0, 0.125, 0.5, 0.375, 0.5, 0.375, 0.75, 0.125, 0.75, 0.625, 0.5, 0.875, 0.5, 0.875, 0.75, 0.625, 0.75])
me_cube_009.use_remesh_preserve_volume = False
me_cube_009.use_remesh_preserve_attributes = False
me_cube_009.use_mirror_vertex_groups = False
me_cube_009.update()
me_cube_010 = bpy.data.meshes.new('Cube.010')
me_cube_010.from_pydata([(-1.0, -1.0, -1.0), (-1.0, -1.0, 1.0), (-1.0, 1.0, -1.0), (-1.0, 1.0, 1.0), (1.0, -1.0, -1.0), (1.0, -1.0, 1.0), (1.0, 1.0, -1.0), (1.0, 1.0, 1.0)], [], [(0, 1, 3, 2), (2, 3, 7, 6), (6, 7, 5, 4), (4, 5, 1, 0), (2, 6, 4, 0), (7, 3, 1, 5)])
_uv = me_cube_010.uv_layers.new(name='UVMap')
_uv.uv.foreach_set('vector', [0.375, 0.0, 0.625, 0.0, 0.625, 0.25, 0.375, 0.25, 0.375, 0.25, 0.625, 0.25, 0.625, 0.5, 0.375, 0.5, 0.375, 0.5, 0.625, 0.5, 0.625, 0.75, 0.375, 0.75, 0.375, 0.75, 0.625, 0.75, 0.625, 1.0, 0.375, 1.0, 0.125, 0.5, 0.375, 0.5, 0.375, 0.75, 0.125, 0.75, 0.625, 0.5, 0.875, 0.5, 0.875, 0.75, 0.625, 0.75])
me_cube_010.use_remesh_preserve_volume = False
me_cube_010.use_remesh_preserve_attributes = False
me_cube_010.use_mirror_vertex_groups = False
me_cube_010.update()
me_cube_011 = bpy.data.meshes.new('Cube.011')
me_cube_011.from_pydata([(-1.0, -1.0, -1.0), (-1.0, -1.0, 1.0), (-1.0, 1.0, -1.0), (-1.0, 1.0, 1.0), (1.0, -1.0, -1.0), (1.0, -1.0, 1.0), (1.0, 1.0, -1.0), (1.0, 1.0, 1.0)], [], [(0, 1, 3, 2), (2, 3, 7, 6), (6, 7, 5, 4), (4, 5, 1, 0), (2, 6, 4, 0), (7, 3, 1, 5)])
_uv = me_cube_011.uv_layers.new(name='UVMap')
_uv.uv.foreach_set('vector', [0.375, 0.0, 0.625, 0.0, 0.625, 0.25, 0.375, 0.25, 0.375, 0.25, 0.625, 0.25, 0.625, 0.5, 0.375, 0.5, 0.375, 0.5, 0.625, 0.5, 0.625, 0.75, 0.375, 0.75, 0.375, 0.75, 0.625, 0.75, 0.625, 1.0, 0.375, 1.0, 0.125, 0.5, 0.375, 0.5, 0.375, 0.75, 0.125, 0.75, 0.625, 0.5, 0.875, 0.5, 0.875, 0.75, 0.625, 0.75])
me_cube_011.use_remesh_preserve_volume = False
me_cube_011.use_remesh_preserve_attributes = False
me_cube_011.use_mirror_vertex_groups = False
me_cube_011.update()
me_cube_012 = bpy.data.meshes.new('Cube.012')
me_cube_012.from_pydata([(-1.0, -1.0, -1.0), (-1.0, -1.0, 1.0), (-1.0, 1.0, -1.0), (-1.0, 1.0, 1.0), (1.0, -1.0, -1.0), (1.0, -1.0, 1.0), (1.0, 1.0, -1.0), (1.0, 1.0, 1.0)], [], [(0, 1, 3, 2), (2, 3, 7, 6), (6, 7, 5, 4), (4, 5, 1, 0), (2, 6, 4, 0), (7, 3, 1, 5)])
_uv = me_cube_012.uv_layers.new(name='UVMap')
_uv.uv.foreach_set('vector', [0.375, 0.0, 0.625, 0.0, 0.625, 0.25, 0.375, 0.25, 0.375, 0.25, 0.625, 0.25, 0.625, 0.5, 0.375, 0.5, 0.375, 0.5, 0.625, 0.5, 0.625, 0.75, 0.375, 0.75, 0.375, 0.75, 0.625, 0.75, 0.625, 1.0, 0.375, 1.0, 0.125, 0.5, 0.375, 0.5, 0.375, 0.75, 0.125, 0.75, 0.625, 0.5, 0.875, 0.5, 0.875, 0.75, 0.625, 0.75])
me_cube_012.use_remesh_preserve_volume = False
me_cube_012.use_remesh_preserve_attributes = False
me_cube_012.use_mirror_vertex_groups = False
me_cube_012.update()
me_cube_013 = bpy.data.meshes.new('Cube.013')
me_cube_013.from_pydata([(-1.0, -1.0, -1.0), (-1.0, -1.0, 1.0), (-1.0, 1.0, -1.0), (-1.0, 1.0, 1.0), (1.0, -1.0, -1.0), (1.0, -1.0, 1.0), (1.0, 1.0, -1.0), (1.0, 1.0, 1.0)], [], [(0, 1, 3, 2), (2, 3, 7, 6), (6, 7, 5, 4), (4, 5, 1, 0), (2, 6, 4, 0), (7, 3, 1, 5)])
_uv = me_cube_013.uv_layers.new(name='UVMap')
_uv.uv.foreach_set('vector', [0.375, 0.0, 0.625, 0.0, 0.625, 0.25, 0.375, 0.25, 0.375, 0.25, 0.625, 0.25, 0.625, 0.5, 0.375, 0.5, 0.375, 0.5, 0.625, 0.5, 0.625, 0.75, 0.375, 0.75, 0.375, 0.75, 0.625, 0.75, 0.625, 1.0, 0.375, 1.0, 0.125, 0.5, 0.375, 0.5, 0.375, 0.75, 0.125, 0.75, 0.625, 0.5, 0.875, 0.5, 0.875, 0.75, 0.625, 0.75])
me_cube_013.use_remesh_preserve_volume = False
me_cube_013.use_remesh_preserve_attributes = False
me_cube_013.use_mirror_vertex_groups = False
me_cube_013.update()
me_cube_014 = bpy.data.meshes.new('Cube.014')
me_cube_014.from_pydata([(-1.0, -1.0, -1.0), (-1.0, -1.0, 1.0), (-1.0, 1.0, -1.0), (-1.0, 1.0, 1.0), (1.0, -1.0, -1.0), (1.0, -1.0, 1.0), (1.0, 1.0, -1.0), (1.0, 1.0, 1.0)], [], [(0, 1, 3, 2), (2, 3, 7, 6), (6, 7, 5, 4), (4, 5, 1, 0), (2, 6, 4, 0), (7, 3, 1, 5)])
_uv = me_cube_014.uv_layers.new(name='UVMap')
_uv.uv.foreach_set('vector', [0.375, 0.0, 0.625, 0.0, 0.625, 0.25, 0.375, 0.25, 0.375, 0.25, 0.625, 0.25, 0.625, 0.5, 0.375, 0.5, 0.375, 0.5, 0.625, 0.5, 0.625, 0.75, 0.375, 0.75, 0.375, 0.75, 0.625, 0.75, 0.625, 1.0, 0.375, 1.0, 0.125, 0.5, 0.375, 0.5, 0.375, 0.75, 0.125, 0.75, 0.625, 0.5, 0.875, 0.5, 0.875, 0.75, 0.625, 0.75])
me_cube_014.use_remesh_preserve_volume = False
me_cube_014.use_remesh_preserve_attributes = False
me_cube_014.use_mirror_vertex_groups = False
me_cube_014.update()
me_cube_015 = bpy.data.meshes.new('Cube.015')
me_cube_015.from_pydata([(-1.0, -1.0, -1.0), (-1.0, -1.0, 1.0), (-1.0, 1.0, -1.0), (-1.0, 1.0, 1.0), (1.0, -1.0, -1.0), (1.0, -1.0, 1.0), (1.0, 1.0, -1.0), (1.0, 1.0, 1.0)], [], [(0, 1, 3, 2), (2, 3, 7, 6), (6, 7, 5, 4), (4, 5, 1, 0), (2, 6, 4, 0), (7, 3, 1, 5)])
_uv = me_cube_015.uv_layers.new(name='UVMap')
_uv.uv.foreach_set('vector', [0.375, 0.0, 0.625, 0.0, 0.625, 0.25, 0.375, 0.25, 0.375, 0.25, 0.625, 0.25, 0.625, 0.5, 0.375, 0.5, 0.375, 0.5, 0.625, 0.5, 0.625, 0.75, 0.375, 0.75, 0.375, 0.75, 0.625, 0.75, 0.625, 1.0, 0.375, 1.0, 0.125, 0.5, 0.375, 0.5, 0.375, 0.75, 0.125, 0.75, 0.625, 0.5, 0.875, 0.5, 0.875, 0.75, 0.625, 0.75])
me_cube_015.use_remesh_preserve_volume = False
me_cube_015.use_remesh_preserve_attributes = False
me_cube_015.use_mirror_vertex_groups = False
me_cube_015.update()
me_cube_016 = bpy.data.meshes.new('Cube.016')
me_cube_016.from_pydata([(-1.0, -1.0, -1.0), (-1.0, -1.0, 1.0), (-1.0, 1.0, -1.0), (-1.0, 1.0, 1.0), (1.0, -1.0, -1.0), (1.0, -1.0, 1.0), (1.0, 1.0, -1.0), (1.0, 1.0, 1.0)], [], [(0, 1, 3, 2), (2, 3, 7, 6), (6, 7, 5, 4), (4, 5, 1, 0), (2, 6, 4, 0), (7, 3, 1, 5)])
_uv = me_cube_016.uv_layers.new(name='UVMap')
_uv.uv.foreach_set('vector', [0.375, 0.0, 0.625, 0.0, 0.625, 0.25, 0.375, 0.25, 0.375, 0.25, 0.625, 0.25, 0.625, 0.5, 0.375, 0.5, 0.375, 0.5, 0.625, 0.5, 0.625, 0.75, 0.375, 0.75, 0.375, 0.75, 0.625, 0.75, 0.625, 1.0, 0.375, 1.0, 0.125, 0.5, 0.375, 0.5, 0.375, 0.75, 0.125, 0.75, 0.625, 0.5, 0.875, 0.5, 0.875, 0.75, 0.625, 0.75])
me_cube_016.use_remesh_preserve_volume = False
me_cube_016.use_remesh_preserve_attributes = False
me_cube_016.use_mirror_vertex_groups = False
me_cube_016.update()
me_cube_017 = bpy.data.meshes.new('Cube.017')
me_cube_017.from_pydata([(-1.0, -1.0, -1.0), (-1.0, -1.0, 1.0), (-1.0, 1.0, -1.0), (-1.0, 1.0, 1.0), (1.0, -1.0, -1.0), (1.0, -1.0, 1.0), (1.0, 1.0, -1.0), (1.0, 1.0, 1.0)], [], [(0, 1, 3, 2), (2, 3, 7, 6), (6, 7, 5, 4), (4, 5, 1, 0), (2, 6, 4, 0), (7, 3, 1, 5)])
_uv = me_cube_017.uv_layers.new(name='UVMap')
_uv.uv.foreach_set('vector', [0.375, 0.0, 0.625, 0.0, 0.625, 0.25, 0.375, 0.25, 0.375, 0.25, 0.625, 0.25, 0.625, 0.5, 0.375, 0.5, 0.375, 0.5, 0.625, 0.5, 0.625, 0.75, 0.375, 0.75, 0.375, 0.75, 0.625, 0.75, 0.625, 1.0, 0.375, 1.0, 0.125, 0.5, 0.375, 0.5, 0.375, 0.75, 0.125, 0.75, 0.625, 0.5, 0.875, 0.5, 0.875, 0.75, 0.625, 0.75])
me_cube_017.use_remesh_preserve_volume = False
me_cube_017.use_remesh_preserve_attributes = False
me_cube_017.use_mirror_vertex_groups = False
me_cube_017.update()
me_cube_018 = bpy.data.meshes.new('Cube.018')
me_cube_018.from_pydata([(-1.0, -1.0, -1.0), (-1.0, -1.0, 1.0), (-1.0, 1.0, -1.0), (-1.0, 1.0, 1.0), (1.0, -1.0, -1.0), (1.0, -1.0, 1.0), (1.0, 1.0, -1.0), (1.0, 1.0, 1.0)], [], [(0, 1, 3, 2), (2, 3, 7, 6), (6, 7, 5, 4), (4, 5, 1, 0), (2, 6, 4, 0), (7, 3, 1, 5)])
_uv = me_cube_018.uv_layers.new(name='UVMap')
_uv.uv.foreach_set('vector', [0.375, 0.0, 0.625, 0.0, 0.625, 0.25, 0.375, 0.25, 0.375, 0.25, 0.625, 0.25, 0.625, 0.5, 0.375, 0.5, 0.375, 0.5, 0.625, 0.5, 0.625, 0.75, 0.375, 0.75, 0.375, 0.75, 0.625, 0.75, 0.625, 1.0, 0.375, 1.0, 0.125, 0.5, 0.375, 0.5, 0.375, 0.75, 0.125, 0.75, 0.625, 0.5, 0.875, 0.5, 0.875, 0.75, 0.625, 0.75])
me_cube_018.use_remesh_preserve_volume = False
me_cube_018.use_remesh_preserve_attributes = False
me_cube_018.use_mirror_vertex_groups = False
me_cube_018.update()
me_cube_019 = bpy.data.meshes.new('Cube.019')
me_cube_019.from_pydata([(-1.0, -1.0, -1.0), (-1.0, -1.0, 1.0), (-1.0, 1.0, -1.0), (-1.0, 1.0, 1.0), (1.0, -1.0, -1.0), (1.0, -1.0, 1.0), (1.0, 1.0, -1.0), (1.0, 1.0, 1.0)], [], [(0, 1, 3, 2), (2, 3, 7, 6), (6, 7, 5, 4), (4, 5, 1, 0), (2, 6, 4, 0), (7, 3, 1, 5)])
_uv = me_cube_019.uv_layers.new(name='UVMap')
_uv.uv.foreach_set('vector', [0.375, 0.0, 0.625, 0.0, 0.625, 0.25, 0.375, 0.25, 0.375, 0.25, 0.625, 0.25, 0.625, 0.5, 0.375, 0.5, 0.375, 0.5, 0.625, 0.5, 0.625, 0.75, 0.375, 0.75, 0.375, 0.75, 0.625, 0.75, 0.625, 1.0, 0.375, 1.0, 0.125, 0.5, 0.375, 0.5, 0.375, 0.75, 0.125, 0.75, 0.625, 0.5, 0.875, 0.5, 0.875, 0.75, 0.625, 0.75])
me_cube_019.use_remesh_preserve_volume = False
me_cube_019.use_remesh_preserve_attributes = False
me_cube_019.use_mirror_vertex_groups = False
me_cube_019.update()
me_cube_020 = bpy.data.meshes.new('Cube.020')
me_cube_020.from_pydata([(-1.0, -1.0, -1.0), (-1.0, -1.0, 1.0), (-1.0, 1.0, -1.0), (-1.0, 1.0, 1.0), (1.0, -1.0, -1.0), (1.0, -1.0, 1.0), (1.0, 1.0, -1.0), (1.0, 1.0, 1.0)], [], [(0, 1, 3, 2), (2, 3, 7, 6), (6, 7, 5, 4), (4, 5, 1, 0), (2, 6, 4, 0), (7, 3, 1, 5)])
_uv = me_cube_020.uv_layers.new(name='UVMap')
_uv.uv.foreach_set('vector', [0.375, 0.0, 0.625, 0.0, 0.625, 0.25, 0.375, 0.25, 0.375, 0.25, 0.625, 0.25, 0.625, 0.5, 0.375, 0.5, 0.375, 0.5, 0.625, 0.5, 0.625, 0.75, 0.375, 0.75, 0.375, 0.75, 0.625, 0.75, 0.625, 1.0, 0.375, 1.0, 0.125, 0.5, 0.375, 0.5, 0.375, 0.75, 0.125, 0.75, 0.625, 0.5, 0.875, 0.5, 0.875, 0.75, 0.625, 0.75])
me_cube_020.use_remesh_preserve_volume = False
me_cube_020.use_remesh_preserve_attributes = False
me_cube_020.use_mirror_vertex_groups = False
me_cube_020.update()
me_cube_021 = bpy.data.meshes.new('Cube.021')
me_cube_021.from_pydata([(-1.0, -1.0, -1.0), (-1.0, -1.0, 1.0), (-1.0, 1.0, -1.0), (-1.0, 1.0, 1.0), (1.0, -1.0, -1.0), (1.0, -1.0, 1.0), (1.0, 1.0, -1.0), (1.0, 1.0, 1.0)], [], [(0, 1, 3, 2), (2, 3, 7, 6), (6, 7, 5, 4), (4, 5, 1, 0), (2, 6, 4, 0), (7, 3, 1, 5)])
_uv = me_cube_021.uv_layers.new(name='UVMap')
_uv.uv.foreach_set('vector', [0.375, 0.0, 0.625, 0.0, 0.625, 0.25, 0.375, 0.25, 0.375, 0.25, 0.625, 0.25, 0.625, 0.5, 0.375, 0.5, 0.375, 0.5, 0.625, 0.5, 0.625, 0.75, 0.375, 0.75, 0.375, 0.75, 0.625, 0.75, 0.625, 1.0, 0.375, 1.0, 0.125, 0.5, 0.375, 0.5, 0.375, 0.75, 0.125, 0.75, 0.625, 0.5, 0.875, 0.5, 0.875, 0.75, 0.625, 0.75])
me_cube_021.use_remesh_preserve_volume = False
me_cube_021.use_remesh_preserve_attributes = False
me_cube_021.use_mirror_vertex_groups = False
me_cube_021.update()

# ---- objects
ob_frame = bpy.data.objects.new('Frame', me_cube_001)
ob_cube = bpy.data.objects.new('Cube', me_cube_002)
ob_cube_001 = bpy.data.objects.new('Cube.001', me_cube_003)
ob_cube_002 = bpy.data.objects.new('Cube.002', me_cube_004)
ob_cube_003 = bpy.data.objects.new('Cube.003', me_cube_005)
ob_cube_004 = bpy.data.objects.new('Cube.004', me_cube_006)
ob_cube_005 = bpy.data.objects.new('Cube.005', me_cube_007)
ob_cube_006 = bpy.data.objects.new('Cube.006', me_cube_008)
ob_cube_007 = bpy.data.objects.new('Cube.007', me_cube_009)
ob_cube_008 = bpy.data.objects.new('Cube.008', me_cube_010)
ob_cube_009 = bpy.data.objects.new('Cube.009', me_cube_011)
ob_cube_010 = bpy.data.objects.new('Cube.010', me_cube_012)
ob_cube_011 = bpy.data.objects.new('Cube.011', me_cube_013)
ob_cube_012 = bpy.data.objects.new('Cube.012', me_cube_014)
ob_cube_013 = bpy.data.objects.new('Cube.013', me_cube_015)
ob_cube_014 = bpy.data.objects.new('Cube.014', me_cube_016)
ob_cube_015 = bpy.data.objects.new('Cube.015', me_cube_017)
ob_cube_016 = bpy.data.objects.new('Cube.016', me_cube_018)
ob_cube_017 = bpy.data.objects.new('Cube.017', me_cube_019)
ob_cube_018 = bpy.data.objects.new('Cube.018', me_cube_020)
ob_cube_019 = bpy.data.objects.new('Cube.019', me_cube_021)

# ---- transforms, parenting, visibility, modifiers, constraints
ob_frame.location = (0.0, 0.0, 1.0)
ob_frame.scale = (1.0, 2.456, 1.0)
ob_frame.lineart.crease_threshold = 0.0
ob_cube.location = (-0.2383, 0.0, 1.04)
ob_cube.scale = (0.05054, 2.698, 0.05054)
ob_cube.lineart.crease_threshold = 0.0
ob_cube_001.location = (-0.0883, 0.0, 1.04)
ob_cube_001.scale = (0.05054, 2.698, 0.05054)
ob_cube_001.lineart.crease_threshold = 0.0
ob_cube_002.location = (0.0617, 0.0, 1.04)
ob_cube_002.scale = (0.05054, 2.698, 0.05054)
ob_cube_002.lineart.crease_threshold = 0.0
ob_cube_003.location = (0.2117, 0.0, 1.04)
ob_cube_003.scale = (0.05054, 2.698, 0.05054)
ob_cube_003.lineart.crease_threshold = 0.0
ob_cube_004.location = (0.3617, 0.0, 1.04)
ob_cube_004.scale = (0.05054, 2.698, 0.05054)
ob_cube_004.lineart.crease_threshold = 0.0
ob_cube_005.location = (0.5117, 0.0, 1.04)
ob_cube_005.scale = (0.05054, 2.698, 0.05054)
ob_cube_005.lineart.crease_threshold = 0.0
ob_cube_006.location = (0.6617, 0.0, 1.04)
ob_cube_006.scale = (0.05054, 2.698, 0.05054)
ob_cube_006.lineart.crease_threshold = 0.0
ob_cube_007.location = (0.8117, 0.0, 1.04)
ob_cube_007.scale = (0.05054, 2.698, 0.05054)
ob_cube_007.lineart.crease_threshold = 0.0
ob_cube_008.location = (-0.3883, 0.0, 1.04)
ob_cube_008.scale = (0.05054, 2.698, 0.05054)
ob_cube_008.lineart.crease_threshold = 0.0
ob_cube_009.location = (-0.5383, 0.0, 1.04)
ob_cube_009.scale = (0.05054, 2.698, 0.05054)
ob_cube_009.lineart.crease_threshold = 0.0
ob_cube_010.location = (-0.9366, -1.643e-08, 1.395)
ob_cube_010.rotation_euler = (-7.887e-09, 4.451, -1.571e-08)
ob_cube_010.scale = (0.05054, 2.698, 0.05054)
ob_cube_010.lineart.crease_threshold = 0.0
ob_cube_011.location = (-0.9755, -1.582e-08, 1.54)
ob_cube_011.rotation_euler = (-7.887e-09, 4.451, -1.571e-08)
ob_cube_011.scale = (0.05054, 2.698, 0.05054)
ob_cube_011.lineart.crease_threshold = 0.0
ob_cube_012.location = (-1.014, -1.521e-08, 1.685)
ob_cube_012.rotation_euler = (-7.887e-09, 4.451, -1.571e-08)
ob_cube_012.scale = (0.05054, 2.698, 0.05054)
ob_cube_012.lineart.crease_threshold = 0.0
ob_cube_013.location = (-1.053, -1.46e-08, 1.83)
ob_cube_013.rotation_euler = (-7.887e-09, 4.451, -1.571e-08)
ob_cube_013.scale = (0.05054, 2.698, 0.05054)
ob_cube_013.lineart.crease_threshold = 0.0
ob_cube_014.location = (-1.092, -1.399e-08, 1.975)
ob_cube_014.rotation_euler = (-7.887e-09, 4.451, -1.571e-08)
ob_cube_014.scale = (0.05054, 2.698, 0.05054)
ob_cube_014.lineart.crease_threshold = 0.0
ob_cube_015.location = (-1.131, -1.338e-08, 2.12)
ob_cube_015.rotation_euler = (-7.887e-09, 4.451, -1.571e-08)
ob_cube_015.scale = (0.05054, 2.698, 0.05054)
ob_cube_015.lineart.crease_threshold = 0.0
ob_cube_016.location = (-1.17, -1.277e-08, 2.265)
ob_cube_016.rotation_euler = (-7.887e-09, 4.451, -1.571e-08)
ob_cube_016.scale = (0.05054, 2.698, 0.05054)
ob_cube_016.lineart.crease_threshold = 0.0
ob_cube_017.location = (-1.208, -1.216e-08, 2.41)
ob_cube_017.rotation_euler = (-7.887e-09, 4.451, -1.571e-08)
ob_cube_017.scale = (0.05054, 2.698, 0.05054)
ob_cube_017.lineart.crease_threshold = 0.0
ob_cube_018.location = (-0.8978, -1.704e-08, 1.25)
ob_cube_018.rotation_euler = (-7.887e-09, 4.451, -1.571e-08)
ob_cube_018.scale = (0.05054, 2.698, 0.05054)
ob_cube_018.lineart.crease_threshold = 0.0
ob_cube_019.location = (-0.859, -1.765e-08, 1.106)
ob_cube_019.rotation_euler = (-7.887e-09, 4.451, -1.571e-08)
ob_cube_019.scale = (0.05054, 2.698, 0.05054)
ob_cube_019.lineart.crease_threshold = 0.0

# ---- collection membership
col_collection.objects.link(ob_frame)
col_collection.objects.link(ob_cube)
col_collection.objects.link(ob_cube_001)
col_collection.objects.link(ob_cube_002)
col_collection.objects.link(ob_cube_003)
col_collection.objects.link(ob_cube_004)
col_collection.objects.link(ob_cube_005)
col_collection.objects.link(ob_cube_006)
col_collection.objects.link(ob_cube_007)
col_collection.objects.link(ob_cube_008)
col_collection.objects.link(ob_cube_009)
col_collection.objects.link(ob_cube_010)
col_collection.objects.link(ob_cube_011)
col_collection.objects.link(ob_cube_012)
col_collection.objects.link(ob_cube_013)
col_collection.objects.link(ob_cube_014)
col_collection.objects.link(ob_cube_015)
col_collection.objects.link(ob_cube_016)
col_collection.objects.link(ob_cube_017)
col_collection.objects.link(ob_cube_018)
col_collection.objects.link(ob_cube_019)

# ---- scene / render settings (as saved in the file)
scene.frame_start = 1; scene.frame_end = 250; scene.frame_set(75)
scene.render.engine = 'BLENDER_EEVEE_NEXT'
scene.cycles.use_denoising = False
scene.cycles.samples = 128
scene.cycles.sampling_pattern = 'TABULATED_SOBOL'
scene.cycles.use_adaptive_sampling = False
scene.cycles.use_light_tree = False
scene.view_settings.view_transform = 'Filmic'
bpy.context.view_layer.update()

# ---- added for rendering (the .blend has no active camera and no usable light): camera, sun
cam_auto = bpy.data.cameras.new('AutoCamera')
cam_auto.lens = 50.0
cam_auto.sensor_width = 36.0
cam_auto.clip_end = 1000.0
ob_auto_camera = bpy.data.objects.new('AutoCamera', cam_auto)
scene.collection.objects.link(ob_auto_camera)
ob_auto_camera.location = (5.74386, -7.05482, 5.93893)
ob_auto_camera.rotation_euler = (1.09748, -7.21219e-08, 0.694738)
scene.camera = ob_auto_camera
light_auto_sun = bpy.data.lights.new('AutoSun', 'SUN')
light_auto_sun.energy = 3.0
light_auto_sun.angle = 0.0523599
ob_auto_sun = bpy.data.objects.new('AutoSun', light_auto_sun)
scene.collection.objects.link(ob_auto_sun)
ob_auto_sun.rotation_euler = (0.872665, 0.174533, 0.523599)
bpy.context.view_layer.update()
